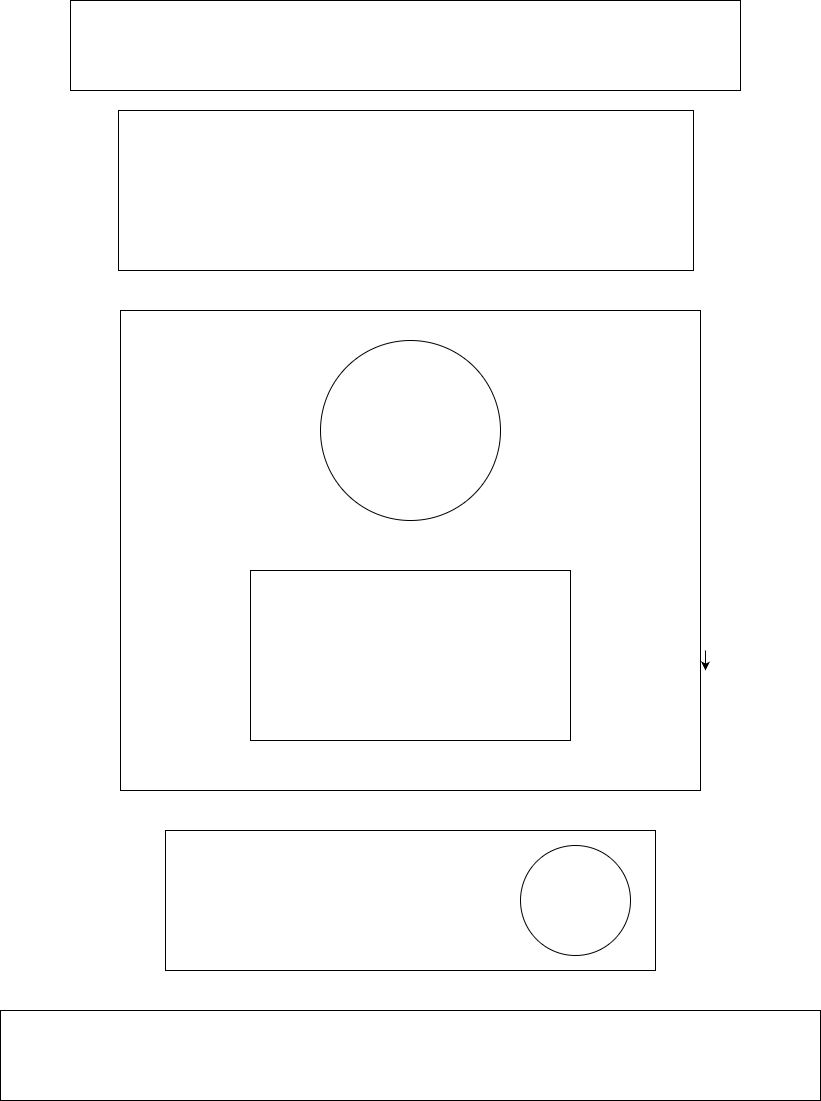

The diagram above was exported from draw.io. Its source (the exported page's mxGraphModel, read from the mxfile embedded in the PNG):
<mxGraphModel dx="2050" dy="926" grid="1" gridSize="10" guides="1" tooltips="1" connect="1" arrows="1" fold="1" page="1" pageScale="1" pageWidth="850" pageHeight="1100" math="0" shadow="0">
  <root>
    <mxCell id="0" />
    <mxCell id="1" parent="0" />
    <mxCell id="jEl6Pg8Vvb8DJOklEaaW-1" value="" style="rounded=0;whiteSpace=wrap;html=1;" parent="1" vertex="1">
      <mxGeometry x="90" width="670" height="90" as="geometry" />
    </mxCell>
    <mxCell id="jEl6Pg8Vvb8DJOklEaaW-8" value="" style="rounded=0;whiteSpace=wrap;html=1;" parent="1" vertex="1">
      <mxGeometry x="138" y="110" width="575" height="160" as="geometry" />
    </mxCell>
    <mxCell id="jEl6Pg8Vvb8DJOklEaaW-10" value="" style="rounded=0;whiteSpace=wrap;html=1;" parent="1" vertex="1">
      <mxGeometry x="140" y="310" width="580" height="480" as="geometry" />
    </mxCell>
    <mxCell id="jEl6Pg8Vvb8DJOklEaaW-11" value="" style="rounded=0;whiteSpace=wrap;html=1;" parent="1" vertex="1">
      <mxGeometry x="20" y="1010" width="820" height="90" as="geometry" />
    </mxCell>
    <mxCell id="Iy_EENzmAJkffWd-YsTk-1" style="edgeStyle=orthogonalEdgeStyle;rounded=0;orthogonalLoop=1;jettySize=auto;html=1;" parent="1" edge="1">
      <mxGeometry relative="1" as="geometry">
        <mxPoint x="725" y="650" as="sourcePoint" />
        <mxPoint x="725" y="670" as="targetPoint" />
      </mxGeometry>
    </mxCell>
    <mxCell id="6yP2uu5e_LT8rNuSLaiD-2" value="" style="ellipse;whiteSpace=wrap;html=1;aspect=fixed;" vertex="1" parent="1">
      <mxGeometry x="340" y="340" width="180" height="180" as="geometry" />
    </mxCell>
    <mxCell id="6yP2uu5e_LT8rNuSLaiD-3" value="" style="rounded=0;whiteSpace=wrap;html=1;" vertex="1" parent="1">
      <mxGeometry x="270" y="570" width="320" height="170" as="geometry" />
    </mxCell>
    <mxCell id="6yP2uu5e_LT8rNuSLaiD-4" value="" style="rounded=0;whiteSpace=wrap;html=1;" vertex="1" parent="1">
      <mxGeometry x="185" y="830" width="490" height="140" as="geometry" />
    </mxCell>
    <mxCell id="6yP2uu5e_LT8rNuSLaiD-5" value="" style="ellipse;whiteSpace=wrap;html=1;aspect=fixed;" vertex="1" parent="1">
      <mxGeometry x="540" y="845" width="110" height="110" as="geometry" />
    </mxCell>
  </root>
</mxGraphModel>